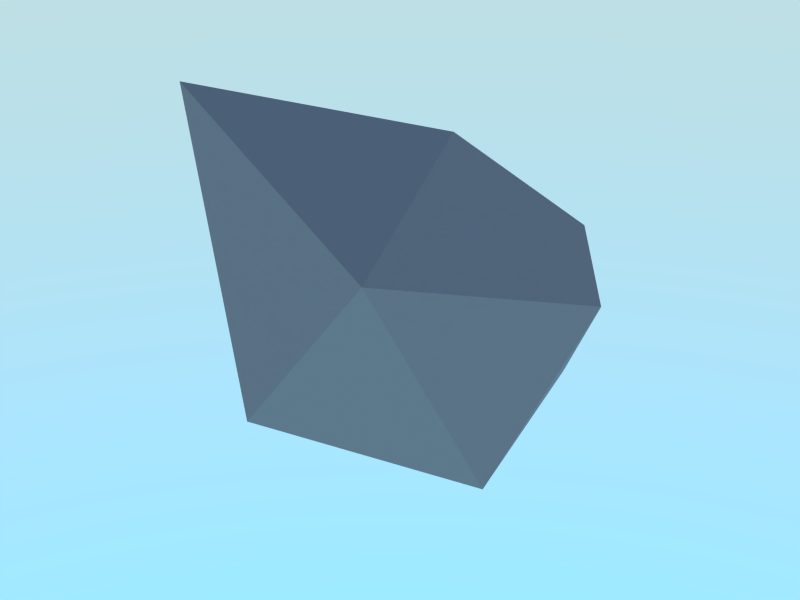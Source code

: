 # Source: gravel.blend  (saved by Blender 2.71.0; exported with 4.5.12 LTS)
import bpy
from mathutils import Matrix  # noqa: F401  (used for matrix-valued properties, if any)

bpy.ops.wm.read_factory_settings(use_empty=True)
scene = bpy.context.scene
scene.name = 'Scene'

# ---- collections
col_collection_1 = bpy.data.collections.new('Collection 1'); scene.collection.children.link(col_collection_1)
col_collection_10 = bpy.data.collections.new('Collection 10'); scene.collection.children.link(col_collection_10)
col_collection_10.hide_render = True
col_collection_10.hide_viewport = True

# ---- materials (node trees are filled in below, after node groups)
mat_gravel = bpy.data.materials.new('gravel')
mat_gravel.alpha_threshold = 0.0
mat_gravel.roughness = 0.5
mat_gravel.line_color = (0.0, 0.0, 0.0, 1.0)

# ---- material node trees
mat_gravel.use_nodes = True; mat_gravel.node_tree.nodes.clear()
_N = mat_gravel.node_tree.nodes; _L = mat_gravel.node_tree.links
n0 = _N.new('ShaderNodeOutputMaterial'); n0.name = 'Material Output'; n0.location = (300, 300)
n1 = _N.new('ShaderNodeBsdfDiffuse'); n1.name = 'Diffuse BSDF'; n1.location = (10, 300)
n1.inputs[0].default_value = (0.2957, 0.2957, 0.2957, 1.0)
_L.new(n1.outputs[0], n0.inputs[0])
n0.is_active_output = True

# ---- world
world_world = bpy.data.worlds.new('World'); scene.world = world_world
world_world.use_nodes = True; world_world.node_tree.nodes.clear()
_N = world_world.node_tree.nodes; _L = world_world.node_tree.links
n0 = _N.new('ShaderNodeOutputWorld'); n0.name = 'World Output'; n0.location = (300, 300)
n1 = _N.new('ShaderNodeBackground'); n1.name = 'Background'; n1.location = (10, 300)
n1.inputs[1].default_value = 4.0
n2 = _N.new('ShaderNodeTexSky'); n2.name = 'Sky Texture'; n2.location = (-190, 300)
n2.sky_type = 'HOSEK_WILKIE'
n2.sun_elevation = 1.571
_L.new(n1.outputs[0], n0.inputs[0])
_L.new(n2.outputs[0], n1.inputs[0])
n0.is_active_output = True
world_world.color = (0.05088, 0.05088, 0.05088)
world_world.use_sun_shadow = False
world_world.sun_shadow_jitter_overblur = 0.0
world_world.cycles.sampling_method = 'MANUAL'
world_world.cycles.sample_map_resolution = 256

# ---- cameras
cam_camera = bpy.data.cameras.new('camera')
cam_camera.clip_end = 100.0
cam_camera.lens = 35.0
cam_camera.sensor_width = 32.0
cam_camera.sensor_height = 18.0
cam_camera.dof.focus_distance = 0.0

# ---- meshes
me_icosphere = bpy.data.meshes.new('Icosphere')
me_icosphere.from_pydata([(-0.2479, -0.05041, -0.773), (0.3157, -0.5025, -0.3258), (-0.6182, -0.9499, -0.1558), (-1.04, -0.09131, -0.131), (-0.433, 0.699, -0.328), (0.05192, 0.5381, -0.328), (-0.09706, -0.7761, 0.5891), (-1.405, -0.5145, 1.101), (-0.8159, 0.3988, 0.5407), (0.01203, 0.699, 0.392), (0.5096, 0.01425, 0.392), (-0.2376, -0.02445, 0.99)], [], [(0, 1, 2), (1, 0, 5), (0, 2, 3), (0, 3, 4), (0, 4, 5), (1, 5, 10), (2, 1, 6), (3, 2, 7), (4, 3, 8), (5, 4, 9), (1, 10, 6), (2, 6, 7), (3, 7, 8), (4, 8, 9), (5, 9, 10), (6, 10, 11), (7, 6, 11), (8, 7, 11), (9, 8, 11), (10, 9, 11)])
me_icosphere.materials.append(mat_gravel)
me_icosphere.use_remesh_preserve_volume = False
me_icosphere.use_remesh_preserve_attributes = False
me_icosphere.use_mirror_vertex_groups = False
me_icosphere.update()

# ---- objects
ob_icosphere = bpy.data.objects.new('Icosphere', me_icosphere)
ob_camera_focus_at = bpy.data.objects.new('camera focus at', None)
ob_camera_point_at = bpy.data.objects.new('camera point at', None)
ob_camera = bpy.data.objects.new('camera', cam_camera)

# ---- transforms, parenting, visibility, modifiers, constraints
ob_icosphere.location = (0.0, 0.0, 0.0)
ob_icosphere.lineart.crease_threshold = 0.0
ob_camera_focus_at.location = (0.0, 0.0, 1.0)
ob_camera_focus_at.empty_display_type = 'CUBE'
ob_camera_focus_at.empty_image_offset = (0.0, 0.0)
ob_camera_focus_at.lineart.crease_threshold = 0.0
ob_camera_point_at.location = (0.0, 0.0, 1.0)
ob_camera_point_at.empty_display_type = 'SPHERE'
ob_camera_point_at.empty_image_offset = (0.0, 0.0)
ob_camera_point_at.lineart.crease_threshold = 0.0
ob_camera.location = (5.0, -5.0, 1.0)
ob_camera.rotation_euler = (1.571, -0.0, -0.0)
ob_camera.lineart.crease_threshold = 0.0
_c = ob_camera.constraints.new('TRACK_TO'); _c.name = 'AutoTrack'
_c.target = ob_camera_point_at
cam_camera.dof.focus_object = ob_camera_focus_at

# ---- collection membership
col_collection_1.objects.link(ob_icosphere)
col_collection_10.objects.link(ob_camera_focus_at)
col_collection_10.objects.link(ob_camera_point_at)
col_collection_10.objects.link(ob_camera)

# ---- scene / render settings (as saved in the file)
scene.frame_start = 1; scene.frame_end = 250; scene.frame_set(2)
scene.render.engine = 'CYCLES'
scene.render.resolution_x = 640
scene.render.resolution_y = 480
scene.render.dither_intensity = 0.0
scene.render.use_motion_blur = True
scene.cycles.feature_set = 'EXPERIMENTAL'
scene.cycles.use_denoising = False
scene.cycles.samples = 100
scene.cycles.sampling_pattern = 'TABULATED_SOBOL'
scene.cycles.light_sampling_threshold = 0.0
scene.cycles.use_adaptive_sampling = False
scene.cycles.use_light_tree = False
scene.cycles.blur_glossy = 0.0
scene.cycles.volume_bounces = 1
scene.cycles.pixel_filter_type = 'GAUSSIAN'
scene.cycles.sample_clamp_indirect = 0.0
scene.view_settings.view_transform = 'Standard'
bpy.context.view_layer.update()

# ---- added for rendering (the .blend has no active camera): camera
cam_auto = bpy.data.cameras.new('AutoCamera')
cam_auto.lens = 50.0
cam_auto.sensor_width = 36.0
cam_auto.clip_end = 1000.0
ob_auto_camera = bpy.data.objects.new('AutoCamera', cam_auto)
scene.collection.objects.link(ob_auto_camera)
ob_auto_camera.location = (2.46308, -3.61845, 2.49281)
ob_auto_camera.rotation_euler = (1.09748, -7.21219e-08, 0.694738)
scene.camera = ob_auto_camera
bpy.context.view_layer.update()
